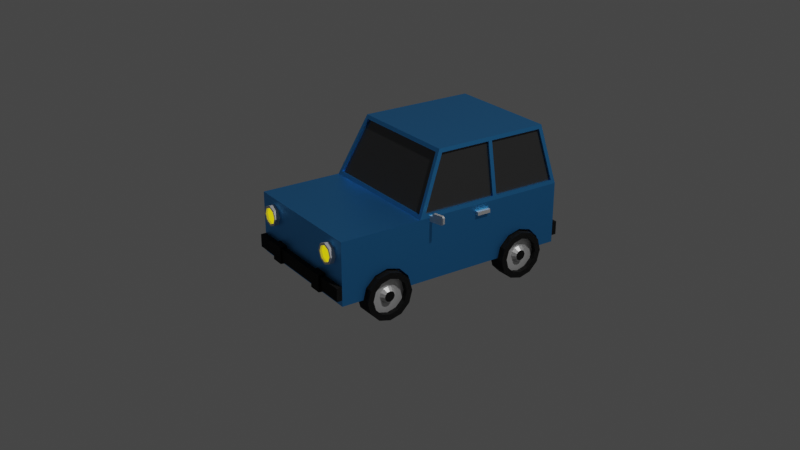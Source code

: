 # Source: car.blend  (saved by Blender 2.83.20; exported with 4.5.12 LTS)
import bpy
from mathutils import Matrix  # noqa: F401  (used for matrix-valued properties, if any)

bpy.ops.wm.read_factory_settings(use_empty=True)
scene = bpy.context.scene
scene.name = 'Scene'

# ---- collections
col_collection = bpy.data.collections.new('Collection'); scene.collection.children.link(col_collection)
col_car = bpy.data.collections.new('Car'); col_collection.children.link(col_car)

# ---- materials (node trees are filled in below, after node groups)
mat_material_002 = bpy.data.materials.new('Material.002')
mat_material_002.use_transparent_shadow = False
mat_material_003 = bpy.data.materials.new('Material.003')
mat_material_003.use_transparent_shadow = False
mat_material_001 = bpy.data.materials.new('Material.001')
mat_material_001.use_transparent_shadow = False
mat_material_004 = bpy.data.materials.new('Material.004')
mat_material_004.use_transparent_shadow = False
mat_material_005 = bpy.data.materials.new('Material.005')
mat_material_005.use_transparent_shadow = False

# ---- node groups
ng_auto_smooth = bpy.data.node_groups.new('Auto Smooth', 'GeometryNodeTree')
_s = ng_auto_smooth.interface.new_socket(name='Geometry', in_out='OUTPUT', socket_type='NodeSocketGeometry')
_s = ng_auto_smooth.interface.new_socket(name='Geometry', in_out='INPUT', socket_type='NodeSocketGeometry')
_s = ng_auto_smooth.interface.new_socket(name='Angle', in_out='INPUT', socket_type='NodeSocketFloat')
_s.subtype = 'ANGLE'
_s.min_value = 0.0
_s.max_value = 3.142
ng_auto_smooth.is_modifier = True
_N = ng_auto_smooth.nodes; _L = ng_auto_smooth.links
n0 = _N.new('NodeGroupOutput'); n0.name = 'Group Output'; n0.location = (480, -100)
n1 = _N.new('NodeGroupInput'); n1.name = 'Group Input'; n1.location = (-420, -300)
n2 = _N.new('NodeGroupInput'); n2.name = 'Group Input.001'; n2.location = (-60, -100)
n3 = _N.new('GeometryNodeSetShadeSmooth'); n3.name = 'Set Shade Smooth'; n3.location = (120, -100)
n3.domain = 'EDGE'
n4 = _N.new('GeometryNodeSetShadeSmooth'); n4.name = 'Set Shade Smooth.001'; n4.location = (300, -100)
n5 = _N.new('GeometryNodeInputMeshEdgeAngle'); n5.name = 'Edge Angle'; n5.location = (-420, -220)
n6 = _N.new('GeometryNodeInputEdgeSmooth'); n6.name = 'Is Edge Smooth'; n6.location = (-60, -160)
n7 = _N.new('GeometryNodeInputShadeSmooth'); n7.name = 'Is Face Smooth'; n7.location = (-240, -340)
n8 = _N.new('FunctionNodeBooleanMath'); n8.name = 'Boolean Math'; n8.location = (-60, -220)
n9 = _N.new('FunctionNodeCompare'); n9.name = 'Compare'; n9.location = (-240, -180)
n9.operation = 'LESS_EQUAL'
_L.new(n5.outputs[0], n9.inputs[0])
_L.new(n4.outputs[0], n0.inputs[0])
_L.new(n1.outputs[1], n9.inputs[1])
_L.new(n9.outputs[0], n8.inputs[0])
_L.new(n7.outputs[0], n8.inputs[1])
_L.new(n2.outputs[0], n3.inputs[0])
_L.new(n6.outputs[0], n3.inputs[1])
_L.new(n3.outputs[0], n4.inputs[0])
_L.new(n8.outputs[0], n3.inputs[2])
n0.is_active_output = True

# ---- material node trees
mat_material_002.use_nodes = True; mat_material_002.node_tree.nodes.clear()
_N = mat_material_002.node_tree.nodes; _L = mat_material_002.node_tree.links
n0 = _N.new('ShaderNodeBsdfPrincipled'); n0.name = 'Principled BSDF'; n0.location = (10, 300)
n0.distribution = 'GGX'
n0.subsurface_method = 'BURLEY'
n0.inputs[0].default_value = (0.0, 0.0, 0.0, 1.0)
n0.inputs[2].default_value = 0.9608
n0.inputs[3].default_value = 1.45
n0.inputs[13].default_value = 0.3922
n0.inputs[27].default_value = (0.0, 0.0, 0.0, 1.0)
n0.inputs[28].default_value = 1.0
n1 = _N.new('ShaderNodeOutputMaterial'); n1.name = 'Material Output'; n1.location = (300, 300)
_L.new(n0.outputs[0], n1.inputs[0])
n1.is_active_output = True
mat_material_003.use_nodes = True; mat_material_003.node_tree.nodes.clear()
_N = mat_material_003.node_tree.nodes; _L = mat_material_003.node_tree.links
n0 = _N.new('ShaderNodeBsdfPrincipled'); n0.name = 'Principled BSDF'; n0.location = (10, 300)
n0.distribution = 'GGX'
n0.subsurface_method = 'BURLEY'
n0.inputs[1].default_value = 0.7255
n0.inputs[3].default_value = 1.45
n0.inputs[27].default_value = (0.0, 0.0, 0.0, 1.0)
n0.inputs[28].default_value = 1.0
n1 = _N.new('ShaderNodeOutputMaterial'); n1.name = 'Material Output'; n1.location = (300, 300)
_L.new(n0.outputs[0], n1.inputs[0])
n1.is_active_output = True
mat_material_001.use_nodes = True; mat_material_001.node_tree.nodes.clear()
_N = mat_material_001.node_tree.nodes; _L = mat_material_001.node_tree.links
n0 = _N.new('ShaderNodeBsdfPrincipled'); n0.name = 'Principled BSDF'; n0.location = (10, 300)
n0.distribution = 'GGX'
n0.subsurface_method = 'BURLEY'
n0.inputs[0].default_value = (0.07439, 0.4434, 1.0, 1.0)
n0.inputs[1].default_value = 1.0
n0.inputs[2].default_value = 0.4821
n0.inputs[3].default_value = 1.45
n0.inputs[27].default_value = (0.0, 0.0, 0.0, 1.0)
n0.inputs[28].default_value = 1.0
n1 = _N.new('ShaderNodeOutputMaterial'); n1.name = 'Material Output'; n1.location = (300, 300)
_L.new(n0.outputs[0], n1.inputs[0])
n1.is_active_output = True
mat_material_004.use_nodes = True; mat_material_004.node_tree.nodes.clear()
_N = mat_material_004.node_tree.nodes; _L = mat_material_004.node_tree.links
n0 = _N.new('ShaderNodeBsdfPrincipled'); n0.name = 'Principled BSDF'; n0.location = (10, 300)
n0.distribution = 'GGX'
n0.subsurface_method = 'BURLEY'
n0.inputs[0].default_value = (0.04696, 0.04696, 0.04696, 1.0)
n0.inputs[1].default_value = 0.3571
n0.inputs[2].default_value = 0.1786
n0.inputs[3].default_value = 1.45
n0.inputs[13].default_value = 0.9643
n0.inputs[27].default_value = (0.0, 0.0, 0.0, 1.0)
n0.inputs[28].default_value = 1.0
n1 = _N.new('ShaderNodeOutputMaterial'); n1.name = 'Material Output'; n1.location = (300, 300)
_L.new(n0.outputs[0], n1.inputs[0])
n1.is_active_output = True
mat_material_005.use_nodes = True; mat_material_005.node_tree.nodes.clear()
_N = mat_material_005.node_tree.nodes; _L = mat_material_005.node_tree.links
n0 = _N.new('ShaderNodeBsdfPrincipled'); n0.name = 'Principled BSDF'; n0.location = (10, 300)
n0.distribution = 'GGX'
n0.subsurface_method = 'BURLEY'
n0.inputs[0].default_value = (0.8, 0.6429, 0.001106, 1.0)
n0.inputs[3].default_value = 1.45
n0.inputs[27].default_value = (0.7991, 0.6445, 0.001214, 1.0)
n0.inputs[28].default_value = 1.0
n1 = _N.new('ShaderNodeOutputMaterial'); n1.name = 'Material Output'; n1.location = (300, 300)
_L.new(n0.outputs[0], n1.inputs[0])
n1.is_active_output = True

# ---- world
world_world = bpy.data.worlds.new('World'); scene.world = world_world
world_world.use_nodes = True; world_world.node_tree.nodes.clear()
_N = world_world.node_tree.nodes; _L = world_world.node_tree.links
n0 = _N.new('ShaderNodeOutputWorld'); n0.name = 'World Output'; n0.location = (300, 300)
n1 = _N.new('ShaderNodeBackground'); n1.name = 'Background'; n1.location = (10, 300)
n1.inputs[0].default_value = (0.05088, 0.05088, 0.05088, 1.0)
_L.new(n1.outputs[0], n0.inputs[0])
n0.is_active_output = True
world_world.color = (0.05088, 0.05088, 0.05088)
world_world.use_sun_shadow = False
world_world.sun_shadow_jitter_overblur = 0.0

# ---- cameras
cam_camera = bpy.data.cameras.new('Camera')
cam_camera.clip_end = 100.0
cam_camera.ortho_scale = 7.314

# ---- lights
light_light = bpy.data.lights.new('Light', 'POINT')
light_light.transmission_factor = 0.0
light_light.energy = 1000.0
light_light.shadow_soft_size = 0.1
light_light.shadow_maximum_resolution = 0.006
light_light.use_absolute_resolution = True

# ---- meshes
me_cylinder = bpy.data.meshes.new('Cylinder')
me_cylinder.from_pydata([(-4.267e-11, 0.09135, -0.03407), (3.027e-09, 0.06823, 0.03407), (0.04568, 0.07911, -0.03407), (0.03412, 0.05909, 0.03407), (0.07911, 0.04568, -0.03407), (0.05909, 0.03412, 0.03407), (0.09135, -5.311e-09, -0.03407), (0.06823, -4.241e-09, 0.03407), (0.07911, -0.04568, -0.03407), (0.05909, -0.03412, 0.03407), (0.04568, -0.07911, -0.03407), (0.03412, -0.05909, 0.03407), (1.375e-08, -0.09135, -0.03407), (9.687e-09, -0.06823, 0.03407), (-0.04568, -0.07911, -0.03407), (-0.03412, -0.05909, 0.03407), (-0.07911, -0.04568, -0.03407), (-0.05909, -0.03412, 0.03407), (-0.09135, -4.379e-08, -0.03407), (-0.06823, -3.273e-08, 0.03407), (-0.07911, 0.04568, -0.03407), (-0.05909, 0.03412, 0.03407), (-0.04568, 0.07911, -0.03407), (-0.03412, 0.05909, 0.03407), (3.771e-09, 0.6724, -0.03407), (2.86e-08, 0.6492, 0.03407), (0.04568, 0.6601, -0.03407), (0.03412, 0.6401, 0.03407), (0.07911, 0.6267, -0.03407), (0.05909, 0.6151, 0.03407), (0.09135, 0.581, -0.03407), (0.06823, 0.581, 0.03407), (0.07911, 0.5353, -0.03407), (0.05909, 0.5469, 0.03407), (0.04568, 0.5019, -0.03407), (0.03412, 0.5219, 0.03407), (1.757e-08, 0.4897, -0.03407), (3.513e-09, 0.5128, 0.03407), (-0.04568, 0.5019, -0.03407), (-0.03412, 0.5219, 0.03407), (-0.07911, 0.5353, -0.03407), (-0.05909, 0.5469, 0.03407), (-0.09135, 0.581, -0.03407), (-0.06823, 0.581, 0.03407), (-0.07911, 0.6267, -0.03407), (-0.05909, 0.6151, 0.03407), (-0.04568, 0.6601, -0.03407), (-0.03412, 0.6401, 0.03407), (0.04568, 0.07911, 0.03407), (1.734e-10, 0.09135, 0.03407), (0.07911, 0.04568, 0.03407), (0.09135, -5.311e-09, 0.03407), (0.07911, -0.04568, 0.03407), (0.04568, -0.07911, 0.03407), (1.397e-08, -0.09135, 0.03407), (-0.04568, -0.07911, 0.03407), (-0.07911, -0.04568, 0.03407), (-0.09135, -4.379e-08, 0.03407), (-0.07911, 0.04568, 0.03407), (-0.04568, 0.07911, 0.03407), (0.04568, 0.6601, 0.03407), (3.987e-09, 0.6724, 0.03407), (0.07911, 0.6267, 0.03407), (0.09135, 0.581, 0.03407), (0.07911, 0.5353, 0.03407), (0.04568, 0.5019, 0.03407), (1.778e-08, 0.4897, 0.03407), (-0.04568, 0.5019, 0.03407), (-0.07911, 0.5353, 0.03407), (-0.09135, 0.581, 0.03407), (-0.07911, 0.6267, 0.03407), (-0.04568, 0.6601, 0.03407), (0.01599, 0.02769, 0.01522), (9.444e-09, 0.03198, 0.01522), (0.02769, 0.01599, 0.01522), (0.03198, -2.003e-09, 0.01522), (0.02769, -0.01599, 0.01522), (0.01599, -0.02769, 0.01522), (4.359e-09, -0.03198, 0.01522), (-0.01599, -0.02769, 0.01522), (-0.02769, -0.01599, 0.01522), (-0.03198, -1.483e-08, 0.01522), (-0.02769, 0.01599, 0.01522), (-0.01599, 0.02769, 0.01522), (0.01599, 0.6087, 0.01522), (7.696e-08, 0.613, 0.01522), (0.02769, 0.597, 0.01522), (0.03198, 0.581, 0.01522), (0.02769, 0.565, 0.01522), (0.01599, 0.5533, 0.01522), (-2.307e-08, 0.549, 0.01522), (-0.01599, 0.5533, 0.01522), (-0.02769, 0.565, 0.01522), (-0.03198, 0.581, 0.01522), (-0.02769, 0.597, 0.01522), (-0.01599, 0.6087, 0.01522), (0.03412, 0.05909, 0.01522), (3.851e-09, 0.06823, 0.01522), (0.05909, 0.03412, 0.01522), (0.06823, -4.241e-09, 0.01522), (0.05909, -0.03412, 0.01522), (0.03412, -0.05909, 0.01522), (1.051e-08, -0.06823, 0.01522), (-0.03412, -0.05909, 0.01522), (-0.05909, -0.03412, 0.01522), (-0.06823, -3.273e-08, 0.01522), (-0.05909, 0.03412, 0.01522), (-0.03412, 0.05909, 0.01522), (0.03412, 0.6401, 0.01522), (2.942e-08, 0.6492, 0.01522), (0.05909, 0.6151, 0.01522), (0.06823, 0.581, 0.01522), (0.05909, 0.5469, 0.01522), (0.03412, 0.5219, 0.01522), (4.337e-09, 0.5128, 0.01522), (-0.03412, 0.5219, 0.01522), (-0.05909, 0.5469, 0.01522), (-0.06823, 0.581, 0.01522), (-0.05909, 0.6151, 0.01522), (-0.03412, 0.6401, 0.01522), (0.009955, 0.01724, 0.03101), (4.63e-09, 0.01991, 0.03101), (0.01724, 0.009955, 0.03101), (0.01991, -4.059e-09, 0.03101), (0.01724, -0.009955, 0.03101), (0.009955, -0.01724, 0.03101), (1.464e-09, -0.01991, 0.03101), (-0.009955, -0.01724, 0.03101), (-0.01724, -0.009955, 0.03101), (-0.01991, -1.205e-08, 0.03101), (-0.01724, 0.009955, 0.03101), (-0.009955, 0.01724, 0.03101), (0.009955, 0.5982, 0.03101), (5.159e-08, 0.6009, 0.03101), (0.01724, 0.591, 0.03101), (0.01991, 0.581, 0.03101), (0.01724, 0.571, 0.03101), (0.009955, 0.5638, 0.03101), (-1.069e-08, 0.5611, 0.03101), (-0.009955, 0.5638, 0.03101), (-0.01724, 0.571, 0.03101), (-0.01991, 0.581, 0.03101), (-0.01724, 0.591, 0.03101), (-0.009955, 0.5982, 0.03101)], [], [(0, 49, 48, 2), (2, 48, 50, 4), (4, 50, 51, 6), (6, 51, 52, 8), (8, 52, 53, 10), (10, 53, 54, 12), (12, 54, 55, 14), (14, 55, 56, 16), (16, 56, 57, 18), (18, 57, 58, 20), (13, 11, 101, 102), (20, 58, 59, 22), (22, 59, 49, 0), (0, 2, 4, 6, 8, 10, 12, 14, 16, 18, 20, 22), (24, 61, 60, 26), (26, 60, 62, 28), (28, 62, 63, 30), (30, 63, 64, 32), (32, 64, 65, 34), (34, 65, 66, 36), (36, 66, 67, 38), (38, 67, 68, 40), (40, 68, 69, 42), (42, 69, 70, 44), (27, 25, 109, 108), (44, 70, 71, 46), (46, 71, 61, 24), (24, 26, 28, 30, 32, 34, 36, 38, 40, 42, 44, 46), (1, 3, 48, 49), (3, 5, 50, 48), (5, 7, 51, 50), (7, 9, 52, 51), (9, 11, 53, 52), (11, 13, 54, 53), (13, 15, 55, 54), (15, 17, 56, 55), (17, 19, 57, 56), (19, 21, 58, 57), (21, 23, 59, 58), (23, 1, 49, 59), (25, 27, 60, 61), (27, 29, 62, 60), (29, 31, 63, 62), (31, 33, 64, 63), (33, 35, 65, 64), (35, 37, 66, 65), (37, 39, 67, 66), (39, 41, 68, 67), (41, 43, 69, 68), (43, 45, 70, 69), (45, 47, 71, 70), (47, 25, 61, 71), (80, 79, 127, 128), (87, 86, 134, 135), (43, 41, 116, 117), (29, 27, 108, 110), (15, 13, 102, 103), (45, 43, 117, 118), (31, 29, 110, 111), (17, 15, 103, 104), (47, 45, 118, 119), (3, 1, 97, 96), (33, 31, 111, 112), (19, 17, 104, 105), (25, 47, 119, 109), (5, 3, 96, 98), (35, 33, 112, 113), (21, 19, 105, 106), (7, 5, 98, 99), (37, 35, 113, 114), (23, 21, 106, 107), (9, 7, 99, 100), (39, 37, 114, 115), (1, 23, 107, 97), (11, 9, 100, 101), (41, 39, 115, 116), (73, 72, 96, 97), (72, 74, 98, 96), (74, 75, 99, 98), (75, 76, 100, 99), (76, 77, 101, 100), (77, 78, 102, 101), (78, 79, 103, 102), (79, 80, 104, 103), (80, 81, 105, 104), (81, 82, 106, 105), (82, 83, 107, 106), (83, 73, 97, 107), (85, 84, 108, 109), (84, 86, 110, 108), (86, 87, 111, 110), (87, 88, 112, 111), (88, 89, 113, 112), (89, 90, 114, 113), (90, 91, 115, 114), (91, 92, 116, 115), (92, 93, 117, 116), (93, 94, 118, 117), (94, 95, 119, 118), (95, 85, 109, 119), (120, 121, 131, 130, 129, 128, 127, 126, 125, 124, 123, 122), (132, 133, 143, 142, 141, 140, 139, 138, 137, 136, 135, 134), (95, 94, 142, 143), (72, 73, 121, 120), (88, 87, 135, 136), (81, 80, 128, 129), (85, 95, 143, 133), (74, 72, 120, 122), (89, 88, 136, 137), (82, 81, 129, 130), (75, 74, 122, 123), (90, 89, 137, 138), (83, 82, 130, 131), (76, 75, 123, 124), (91, 90, 138, 139), (73, 83, 131, 121), (77, 76, 124, 125), (92, 91, 139, 140), (84, 85, 133, 132), (78, 77, 125, 126), (93, 92, 140, 141), (86, 84, 132, 134), (79, 78, 126, 127), (94, 93, 141, 142)])
me_cylinder.polygons.foreach_set('material_index', [0, 0, 0, 0, 0, 0, 0, 0, 0, 0, 0, 0, 0, 0, 0, 0, 0, 0, 0, 0, 0, 0, 0, 0, 0, 0, 0, 0, 0, 0, 0, 0, 0, 0, 0, 0, 0, 0, 0, 0, 0, 0, 0, 0, 0, 0, 0, 0, 0, 0, 0, 0, 1, 1, 0, 0, 0, 0, 0, 0, 0, 0, 0, 0, 0, 0, 0, 0, 0, 0, 0, 0, 0, 0, 0, 0, 1, 1, 1, 1, 1, 1, 1, 1, 1, 1, 1, 1, 1, 1, 1, 1, 1, 1, 1, 1, 1, 1, 1, 1, 0, 0, 1, 1, 1, 1, 1, 1, 1, 1, 1, 1, 1, 1, 1, 1, 1, 1, 1, 1, 1, 1, 1, 1])
_uv = me_cylinder.uv_layers.new(name='UVMap')
_uv.uv.foreach_set('vector', [1.0, 0.5, 1.0, 1.0, 0.9167, 1.0, 0.9167, 0.5, 0.9167, 0.5, 0.9167, 1.0, 0.8333, 1.0, 0.8333, 0.5, 0.8333, 0.5, 0.8333, 1.0, 0.75, 1.0, 0.75, 0.5, 0.75, 0.5, 0.75, 1.0, 0.6667, 1.0, 0.6667, 0.5, 0.6667, 0.5, 0.6667, 1.0, 0.5833, 1.0, 0.5833, 0.5, 0.5833, 0.5, 0.5833, 1.0, 0.5, 1.0, 0.5, 0.5, 0.5, 0.5, 0.5, 1.0, 0.4167, 1.0, 0.4167, 0.5, 0.4167, 0.5, 0.4167, 1.0, 0.3333, 1.0, 0.3333, 0.5, 0.3333, 0.5, 0.3333, 1.0, 0.25, 1.0, 0.25, 0.5, 0.25, 0.5, 0.25, 1.0, 0.1667, 1.0, 0.1667, 0.5, 0.25, 0.07075, 0.3396, 0.09476, 0.3396, 0.09476, 0.25, 0.07075, 0.1667, 0.5, 0.1667, 1.0, 0.08333, 1.0, 0.08333, 0.5, 0.08333, 0.5, 0.08333, 1.0, 7.451e-08, 1.0, 7.451e-08, 0.5, 0.75, 0.49, 0.87, 0.4578, 0.9578, 0.37, 0.99, 0.25, 0.9578, 0.13, 0.87, 0.04215, 0.75, 0.01, 0.63, 0.04215, 0.5422, 0.13, 0.51, 0.25, 0.5422, 0.37, 0.63, 0.4578, 1.0, 0.5, 1.0, 1.0, 0.9167, 1.0, 0.9167, 0.5, 0.9167, 0.5, 0.9167, 1.0, 0.8333, 1.0, 0.8333, 0.5, 0.8333, 0.5, 0.8333, 1.0, 0.75, 1.0, 0.75, 0.5, 0.75, 0.5, 0.75, 1.0, 0.6667, 1.0, 0.6667, 0.5, 0.6667, 0.5, 0.6667, 1.0, 0.5833, 1.0, 0.5833, 0.5, 0.5833, 0.5, 0.5833, 1.0, 0.5, 1.0, 0.5, 0.5, 0.5, 0.5, 0.5, 1.0, 0.4167, 1.0, 0.4167, 0.5, 0.4167, 0.5, 0.4167, 1.0, 0.3333, 1.0, 0.3333, 0.5, 0.3333, 0.5, 0.3333, 1.0, 0.25, 1.0, 0.25, 0.5, 0.25, 0.5, 0.25, 1.0, 0.1667, 1.0, 0.1667, 0.5, 0.3396, 0.4052, 0.25, 0.4293, 0.25, 0.4293, 0.3396, 0.4052, 0.1667, 0.5, 0.1667, 1.0, 0.08333, 1.0, 0.08333, 0.5, 0.08333, 0.5, 0.08333, 1.0, 7.451e-08, 1.0, 7.451e-08, 0.5, 0.75, 0.49, 0.87, 0.4578, 0.9578, 0.37, 0.99, 0.25, 0.9578, 0.13, 0.87, 0.04215, 0.75, 0.01, 0.63, 0.04215, 0.5422, 0.13, 0.51, 0.25, 0.5422, 0.37, 0.63, 0.4578, 0.25, 0.4293, 0.3396, 0.4052, 0.37, 0.4578, 0.25, 0.49, 0.3396, 0.4052, 0.4052, 0.3396, 0.4578, 0.37, 0.37, 0.4578, 0.4052, 0.3396, 0.4293, 0.25, 0.49, 0.25, 0.4578, 0.37, 0.4293, 0.25, 0.4052, 0.1604, 0.4578, 0.13, 0.49, 0.25, 0.4052, 0.1604, 0.3396, 0.09476, 0.37, 0.04215, 0.4578, 0.13, 0.3396, 0.09476, 0.25, 0.07075, 0.25, 0.01, 0.37, 0.04215, 0.25, 0.07075, 0.1604, 0.09476, 0.13, 0.04215, 0.25, 0.01, 0.1604, 0.09476, 0.09476, 0.1604, 0.04215, 0.13, 0.13, 0.04215, 0.09476, 0.1604, 0.07075, 0.25, 0.01, 0.25, 0.04215, 0.13, 0.07075, 0.25, 0.09476, 0.3396, 0.04215, 0.37, 0.01, 0.25, 0.09476, 0.3396, 0.1604, 0.4052, 0.13, 0.4578, 0.04215, 0.37, 0.1604, 0.4052, 0.25, 0.4293, 0.25, 0.49, 0.13, 0.4578, 0.25, 0.4293, 0.3396, 0.4052, 0.37, 0.4578, 0.25, 0.49, 0.3396, 0.4052, 0.4052, 0.3396, 0.4578, 0.37, 0.37, 0.4578, 0.4052, 0.3396, 0.4293, 0.25, 0.49, 0.25, 0.4578, 0.37, 0.4293, 0.25, 0.4052, 0.1604, 0.4578, 0.13, 0.49, 0.25, 0.4052, 0.1604, 0.3396, 0.09476, 0.37, 0.04215, 0.4578, 0.13, 0.3396, 0.09476, 0.25, 0.07075, 0.25, 0.01, 0.37, 0.04215, 0.25, 0.07075, 0.1604, 0.09476, 0.13, 0.04215, 0.25, 0.01, 0.1604, 0.09476, 0.09476, 0.1604, 0.04215, 0.13, 0.13, 0.04215, 0.09476, 0.1604, 0.07075, 0.25, 0.01, 0.25, 0.04215, 0.13, 0.07075, 0.25, 0.09476, 0.3396, 0.04215, 0.37, 0.01, 0.25, 0.09476, 0.3396, 0.1604, 0.4052, 0.13, 0.4578, 0.04215, 0.37, 0.1604, 0.4052, 0.25, 0.4293, 0.25, 0.49, 0.13, 0.4578, 0.1772, 0.208, 0.208, 0.1772, 0.208, 0.1772, 0.1772, 0.208, 0.334, 0.25, 0.3228, 0.292, 0.3228, 0.292, 0.334, 0.25, 0.07075, 0.25, 0.09476, 0.1604, 0.09476, 0.1604, 0.07075, 0.25, 0.4052, 0.3396, 0.3396, 0.4052, 0.3396, 0.4052, 0.4052, 0.3396, 0.1604, 0.09476, 0.25, 0.07075, 0.25, 0.07075, 0.1604, 0.09476, 0.09476, 0.3396, 0.07075, 0.25, 0.07075, 0.25, 0.09476, 0.3396, 0.4293, 0.25, 0.4052, 0.3396, 0.4052, 0.3396, 0.4293, 0.25, 0.09476, 0.1604, 0.1604, 0.09476, 0.1604, 0.09476, 0.09476, 0.1604, 0.1604, 0.4052, 0.09476, 0.3396, 0.09476, 0.3396, 0.1604, 0.4052, 0.3396, 0.4052, 0.25, 0.4293, 0.25, 0.4293, 0.3396, 0.4052, 0.4052, 0.1604, 0.4293, 0.25, 0.4293, 0.25, 0.4052, 0.1604, 0.07075, 0.25, 0.09476, 0.1604, 0.09476, 0.1604, 0.07075, 0.25, 0.25, 0.4293, 0.1604, 0.4052, 0.1604, 0.4052, 0.25, 0.4293, 0.4052, 0.3396, 0.3396, 0.4052, 0.3396, 0.4052, 0.4052, 0.3396, 0.3396, 0.09476, 0.4052, 0.1604, 0.4052, 0.1604, 0.3396, 0.09476, 0.09476, 0.3396, 0.07075, 0.25, 0.07075, 0.25, 0.09476, 0.3396, 0.4293, 0.25, 0.4052, 0.3396, 0.4052, 0.3396, 0.4293, 0.25, 0.25, 0.07075, 0.3396, 0.09476, 0.3396, 0.09476, 0.25, 0.07075, 0.1604, 0.4052, 0.09476, 0.3396, 0.09476, 0.3396, 0.1604, 0.4052, 0.4052, 0.1604, 0.4293, 0.25, 0.4293, 0.25, 0.4052, 0.1604, 0.1604, 0.09476, 0.25, 0.07075, 0.25, 0.07075, 0.1604, 0.09476, 0.25, 0.4293, 0.1604, 0.4052, 0.1604, 0.4052, 0.25, 0.4293, 0.3396, 0.09476, 0.4052, 0.1604, 0.4052, 0.1604, 0.3396, 0.09476, 0.09476, 0.1604, 0.1604, 0.09476, 0.1604, 0.09476, 0.09476, 0.1604, 0.25, 0.334, 0.292, 0.3228, 0.3396, 0.4052, 0.25, 0.4293, 0.292, 0.3228, 0.3228, 0.292, 0.4052, 0.3396, 0.3396, 0.4052, 0.3228, 0.292, 0.334, 0.25, 0.4293, 0.25, 0.4052, 0.3396, 0.334, 0.25, 0.3228, 0.208, 0.4052, 0.1604, 0.4293, 0.25, 0.3228, 0.208, 0.292, 0.1772, 0.3396, 0.09476, 0.4052, 0.1604, 0.292, 0.1772, 0.25, 0.166, 0.25, 0.07075, 0.3396, 0.09476, 0.25, 0.166, 0.208, 0.1772, 0.1604, 0.09476, 0.25, 0.07075, 0.208, 0.1772, 0.1772, 0.208, 0.09476, 0.1604, 0.1604, 0.09476, 0.1772, 0.208, 0.166, 0.25, 0.07075, 0.25, 0.09476, 0.1604, 0.166, 0.25, 0.1772, 0.292, 0.09476, 0.3396, 0.07075, 0.25, 0.1772, 0.292, 0.208, 0.3228, 0.1604, 0.4052, 0.09476, 0.3396, 0.208, 0.3228, 0.25, 0.334, 0.25, 0.4293, 0.1604, 0.4052, 0.25, 0.334, 0.292, 0.3228, 0.3396, 0.4052, 0.25, 0.4293, 0.292, 0.3228, 0.3228, 0.292, 0.4052, 0.3396, 0.3396, 0.4052, 0.3228, 0.292, 0.334, 0.25, 0.4293, 0.25, 0.4052, 0.3396, 0.334, 0.25, 0.3228, 0.208, 0.4052, 0.1604, 0.4293, 0.25, 0.3228, 0.208, 0.292, 0.1772, 0.3396, 0.09476, 0.4052, 0.1604, 0.292, 0.1772, 0.25, 0.166, 0.25, 0.07075, 0.3396, 0.09476, 0.25, 0.166, 0.208, 0.1772, 0.1604, 0.09476, 0.25, 0.07075, 0.208, 0.1772, 0.1772, 0.208, 0.09476, 0.1604, 0.1604, 0.09476, 0.1772, 0.208, 0.166, 0.25, 0.07075, 0.25, 0.09476, 0.1604, 0.166, 0.25, 0.1772, 0.292, 0.09476, 0.3396, 0.07075, 0.25, 0.1772, 0.292, 0.208, 0.3228, 0.1604, 0.4052, 0.09476, 0.3396, 0.208, 0.3228, 0.25, 0.334, 0.25, 0.4293, 0.1604, 0.4052, 0.292, 0.3228, 0.25, 0.334, 0.208, 0.3228, 0.1772, 0.292, 0.166, 0.25, 0.1772, 0.208, 0.208, 0.1772, 0.25, 0.166, 0.292, 0.1772, 0.3228, 0.208, 0.334, 0.25, 0.3228, 0.292, 0.292, 0.3228, 0.25, 0.334, 0.208, 0.3228, 0.1772, 0.292, 0.166, 0.25, 0.1772, 0.208, 0.208, 0.1772, 0.25, 0.166, 0.292, 0.1772, 0.3228, 0.208, 0.334, 0.25, 0.3228, 0.292, 0.208, 0.3228, 0.1772, 0.292, 0.1772, 0.292, 0.208, 0.3228, 0.292, 0.3228, 0.25, 0.334, 0.25, 0.334, 0.292, 0.3228, 0.3228, 0.208, 0.334, 0.25, 0.334, 0.25, 0.3228, 0.208, 0.166, 0.25, 0.1772, 0.208, 0.1772, 0.208, 0.166, 0.25, 0.25, 0.334, 0.208, 0.3228, 0.208, 0.3228, 0.25, 0.334, 0.3228, 0.292, 0.292, 0.3228, 0.292, 0.3228, 0.3228, 0.292, 0.292, 0.1772, 0.3228, 0.208, 0.3228, 0.208, 0.292, 0.1772, 0.1772, 0.292, 0.166, 0.25, 0.166, 0.25, 0.1772, 0.292, 0.334, 0.25, 0.3228, 0.292, 0.3228, 0.292, 0.334, 0.25, 0.25, 0.166, 0.292, 0.1772, 0.292, 0.1772, 0.25, 0.166, 0.208, 0.3228, 0.1772, 0.292, 0.1772, 0.292, 0.208, 0.3228, 0.3228, 0.208, 0.334, 0.25, 0.334, 0.25, 0.3228, 0.208, 0.208, 0.1772, 0.25, 0.166, 0.25, 0.166, 0.208, 0.1772, 0.25, 0.334, 0.208, 0.3228, 0.208, 0.3228, 0.25, 0.334, 0.292, 0.1772, 0.3228, 0.208, 0.3228, 0.208, 0.292, 0.1772, 0.1772, 0.208, 0.208, 0.1772, 0.208, 0.1772, 0.1772, 0.208, 0.292, 0.3228, 0.25, 0.334, 0.25, 0.334, 0.292, 0.3228, 0.25, 0.166, 0.292, 0.1772, 0.292, 0.1772, 0.25, 0.166, 0.166, 0.25, 0.1772, 0.208, 0.1772, 0.208, 0.166, 0.25, 0.3228, 0.292, 0.292, 0.3228, 0.292, 0.3228, 0.3228, 0.292, 0.208, 0.1772, 0.25, 0.166, 0.25, 0.166, 0.208, 0.1772, 0.1772, 0.292, 0.166, 0.25, 0.166, 0.25, 0.1772, 0.292])
me_cylinder.materials.append(mat_material_002)
me_cylinder.materials.append(mat_material_003)
me_cylinder.use_remesh_fix_poles = True
me_cylinder.use_remesh_preserve_attributes = False
me_cylinder.use_mirror_vertex_groups = False
me_cylinder.update()
me_cube = bpy.data.meshes.new('Cube')
me_cube.from_pydata([(0.21, -0.3366, -0.09), (0.21, -0.3, -0.0534), (0.21, -0.25, -0.04), (0.21, -0.2, -0.0534), (0.21, -0.1633, -0.09), (0.21, 0.2444, -0.09), (0.21, 0.2811, -0.0534), (0.21, 0.3311, -0.04), (0.21, 0.3811, -0.0534), (0.21, 0.4177, -0.09), (0.2382, 0.4939, 0.0671), (0.2382, 0.4939, 0.03385), (0.2661, -0.4312, 0.1051), (0.2661, -0.4312, -0.132), (0.2661, -0.1137, 0.1051), (0.2661, -0.1137, -0.132), (0.2261, 0.4482, 0.3303), (0.2261, -0.00787, 0.3303), (0.2661, 0.2114, -0.132), (0.2661, 0.2114, 0.1051), (0.2261, 0.2114, 0.3303), (0.2482, 0.4909, 0.1199), (0.2134, 0.4511, 0.3155), (0.2485, -0.1073, 0.1187), (0.2133, -0.01427, 0.3167), (0.2635, 0.2194, 0.1199), (0.2635, 0.4755, 0.1199), (0.2287, 0.4358, 0.3155), (0.2287, 0.2194, 0.3155), (0.2635, -0.09019, 0.1199), (0.2635, 0.2034, 0.1199), (0.2287, 0.2034, 0.3155), (0.2287, 0.001749, 0.3155), (0.2482, 0.482, 0.1181), (0.2134, 0.4423, 0.3137), (0.2485, -0.09917, 0.1149), (0.2133, -0.006104, 0.3128), (0.2546, 0.4755, 0.1183), (0.2546, 0.2194, 0.1183), (0.2198, 0.2194, 0.3139), (0.2198, 0.4358, 0.3139), (0.2546, 0.2034, 0.1183), (0.2546, -0.09019, 0.1183), (0.2198, 0.001749, 0.3139), (0.2198, 0.2034, 0.3139), (0.0, 0.4939, -0.132), (0.0, -0.4312, 0.1051), (0.0, -0.4312, -0.132), (0.0, 0.4939, 0.1051), (0.0, -0.1137, -0.132), (0.0, -0.1137, 0.1051), (0.0, 0.4482, 0.3303), (0.0, -0.00787, 0.3303), (0.0, 0.2114, 0.3303), (0.0, 0.2114, -0.132), (0.0, 0.4909, 0.1199), (0.0, 0.4511, 0.3155), (0.0, -0.1073, 0.1187), (0.0, -0.01427, 0.3167), (0.0, 0.482, 0.1181), (0.0, 0.4423, 0.3137), (0.0, -0.09917, 0.1149), (0.0, -0.006104, 0.3128), (0.2661, -0.4312, -0.05875), (0.2661, -0.4312, -0.1085), (0.0, -0.4312, -0.05875), (0.0, -0.4312, -0.1085), (0.2661, -0.4518, -0.05875), (0.2661, -0.4518, -0.1085), (0.0, -0.4518, -0.1085), (0.0, -0.4518, -0.05875), (0.1079, -0.4312, -0.1085), (0.1583, -0.4312, -0.1085), (0.1583, -0.4312, -0.05875), (0.1079, -0.4312, -0.05875), (0.1583, -0.4518, -0.1085), (0.1079, -0.4518, -0.1085), (0.1079, -0.4518, -0.05875), (0.1583, -0.4518, -0.05875), (0.1583, -0.4312, -0.04855), (0.1079, -0.4312, -0.04855), (0.1079, -0.459, -0.05154), (0.1583, -0.459, -0.05154), (0.1079, -0.4312, -0.1187), (0.1583, -0.4312, -0.1187), (0.1583, -0.459, -0.1157), (0.1079, -0.459, -0.1157), (0.2661, 0.4939, -0.05404), (0.2661, 0.4939, -0.1063), (0.0, 0.4939, -0.1063), (0.0, 0.4939, -0.05404), (0.2661, 0.5129, -0.05404), (0.2661, 0.5129, -0.1063), (0.0, 0.5129, -0.05404), (0.0, 0.5129, -0.1063), (0.2622, 0.1271, 0.08043), (0.2622, 0.1271, 0.06682), (0.2622, 0.182, 0.06682), (0.2622, 0.182, 0.08043), (0.2779, 0.182, 0.08043), (0.2779, 0.1271, 0.08043), (0.2779, 0.1271, 0.06682), (0.2779, 0.182, 0.06682), (0.2645, -0.07423, 0.1129), (0.2645, -0.07423, 0.09039), (0.2621, -0.06437, 0.09039), (0.2621, -0.06437, 0.1129), (0.2756, -0.06103, 0.112), (0.2748, -0.07169, 0.1129), (0.2748, -0.07169, 0.09039), (0.2756, -0.06103, 0.09372), (0.2804, -0.05982, 0.1206), (0.281, -0.07014, 0.1239), (0.281, -0.07014, 0.09039), (0.2786, -0.06028, 0.09372), (0.3135, -0.0516, 0.1206), (0.3172, -0.06115, 0.1239), (0.3172, -0.06115, 0.09039), (0.3135, -0.0516, 0.09372), (0.3173, -0.05067, 0.1171), (0.3228, -0.05894, 0.1186), (0.3228, -0.05894, 0.09576), (0.3173, -0.05067, 0.09723), (0.2723, -0.06183, 0.1129), (0.2723, -0.06183, 0.09039), (0.2786, -0.06028, 0.1239), (0.2786, -0.06028, 0.09039), (0.3148, -0.0513, 0.09039), (0.3148, -0.0513, 0.1239), (0.3207, -0.05066, 0.1186), (0.3207, -0.05066, 0.09576), (0.2812, -0.06298, 0.1206), (0.2793, -0.06344, 0.09372), (0.3143, -0.05476, 0.1206), (0.3143, -0.05476, 0.09372), (0.2763, -0.06419, 0.112), (0.2763, -0.06419, 0.09372), (0.3181, -0.05383, 0.1171), (0.3181, -0.05383, 0.09723), (0.2661, 0.4289, -0.132), (0.2661, 0.4177, -0.09), (0.21, 0.4289, -0.132), (0.2661, 0.3811, -0.0534), (0.2661, 0.3311, -0.04), (0.21, 0.2332, -0.132), (0.2661, 0.2811, -0.0534), (0.2661, 0.2444, -0.09), (0.2661, 0.2332, -0.132), (0.2661, -0.1633, -0.09), (0.21, -0.1521, -0.132), (0.2661, -0.1521, -0.132), (0.2661, -0.2, -0.0534), (0.2661, -0.25, -0.04), (0.2661, -0.3, -0.0534), (0.2661, -0.3366, -0.09), (0.21, -0.3478, -0.132), (0.2661, -0.3478, -0.132), (0.2661, 0.4939, 0.1051), (0.2661, 0.4939, -0.132), (0.1593, 0.5068, 0.0671), (0.1593, 0.4939, 0.0671), (0.1593, 0.4939, 0.03385), (0.1593, 0.5068, 0.03385), (0.2382, 0.5068, 0.0671), (0.2382, 0.5068, 0.03385)], [], [(0, 1, 153, 154), (1, 2, 152, 153), (2, 3, 151, 152), (3, 4, 148, 151), (4, 149, 150, 148), (5, 6, 145, 146), (6, 7, 143, 145), (7, 8, 142, 143), (8, 9, 140, 142), (9, 141, 139, 140), (49, 15, 150, 149, 155, 156, 13, 47), (15, 14, 12, 13, 156, 154, 153, 152, 151, 148, 150), (11, 161, 162, 164), (18, 19, 14, 15), (54, 18, 15, 49), (25, 26, 37, 38), (22, 21, 33, 34), (57, 23, 35, 61), (45, 158, 139, 141, 144, 147, 18, 54), (158, 157, 19, 18, 147, 146, 145, 143, 142, 140, 139), (51, 16, 22, 56), (16, 157, 21, 22), (50, 14, 23, 57), (14, 17, 24, 23), (19, 157, 26, 25), (157, 16, 27, 26), (16, 20, 28, 27), (20, 19, 25, 28), (14, 19, 30, 29), (19, 20, 31, 30), (20, 17, 32, 31), (17, 14, 29, 32), (61, 35, 36, 62), (38, 37, 40, 39), (42, 41, 44, 43), (29, 30, 41, 42), (28, 25, 38, 39), (23, 24, 36, 35), (32, 29, 42, 43), (56, 22, 34, 60), (26, 27, 40, 37), (30, 31, 44, 41), (27, 28, 39, 40), (31, 32, 43, 44), (24, 58, 62, 36), (33, 59, 60, 34), (17, 52, 58, 24), (157, 48, 55, 21), (21, 55, 59, 33), (16, 51, 53, 20), (20, 53, 52, 17), (13, 12, 46, 47), (14, 50, 46, 12), (66, 71, 76, 69), (71, 66, 65, 74), (63, 73, 78, 67), (64, 63, 67, 68), (65, 66, 69, 70), (68, 67, 78, 75), (74, 65, 70, 77), (76, 77, 70, 69), (72, 64, 68, 75), (72, 75, 85, 84), (76, 71, 83, 86), (75, 78, 82, 85), (71, 74, 73, 72), (64, 72, 73, 63), (80, 81, 82, 79), (84, 85, 86, 83), (81, 86, 85, 82), (78, 73, 79, 82), (74, 77, 81, 80), (77, 76, 86, 81), (71, 72, 84, 83), (73, 74, 80, 79), (89, 88, 87, 90), (94, 93, 91, 92), (88, 89, 94, 92), (87, 88, 92, 91), (89, 90, 93, 94), (90, 87, 91, 93), (97, 96, 95, 98), (102, 99, 100, 101), (97, 98, 99, 102), (95, 96, 101, 100), (96, 97, 102, 101), (98, 95, 100, 99), (105, 104, 103, 106), (118, 114, 132, 134), (106, 103, 108, 123), (105, 106, 123, 124), (103, 104, 109, 108), (104, 105, 124, 109), (113, 126, 127, 117), (108, 109, 113, 112), (109, 124, 126, 113), (123, 108, 112, 125), (117, 127, 130, 121), (125, 112, 116, 128), (119, 122, 138, 137), (112, 113, 117, 116), (130, 129, 120, 121), (128, 116, 120, 129), (115, 119, 137, 133), (116, 117, 121, 120), (107, 110, 124, 123), (111, 107, 123, 125), (110, 114, 126, 124), (114, 118, 127, 126), (115, 111, 125, 128), (122, 119, 129, 130), (118, 122, 130, 127), (119, 115, 128, 129), (136, 135, 131, 132), (132, 131, 133, 134), (134, 133, 137, 138), (107, 111, 131, 135), (122, 118, 134, 138), (111, 115, 133, 131), (114, 110, 136, 132), (110, 107, 135, 136), (155, 0, 154, 156), (144, 5, 146, 147), (141, 9, 8, 7, 6, 5, 144), (149, 4, 3, 2, 1, 0, 155), (11, 10, 157, 158), (10, 160, 48, 157), (161, 11, 158, 45), (160, 161, 45, 48), (162, 159, 163, 164), (10, 11, 164, 163), (161, 160, 159, 162), (160, 10, 163, 159)])
me_cube.polygons.foreach_set('material_index', [0, 0, 0, 0, 0, 0, 0, 0, 0, 0, 0, 0, 1, 0, 0, 0, 0, 0, 0, 0, 0, 0, 0, 0, 0, 0, 0, 0, 0, 0, 0, 0, 1, 1, 1, 0, 0, 0, 0, 0, 0, 0, 0, 0, 0, 1, 0, 0, 0, 0, 0, 0, 0, 3, 0, 3, 3, 3, 3, 3, 3, 3, 3, 3, 3, 0, 0, 3, 3, 3, 3, 3, 3, 0, 0, 0, 3, 3, 3, 3, 3, 0, 4, 4, 4, 4, 4, 4, 4, 4, 4, 4, 4, 4, 4, 4, 4, 4, 4, 4, 4, 4, 4, 4, 4, 4, 4, 4, 4, 4, 4, 4, 4, 4, 1, 4, 4, 4, 4, 4, 4, 0, 0, 0, 0, 0, 0, 0, 0, 2, 1, 1, 1])
_uv = me_cube.uv_layers.new(name='UVMap')
_uv.uv.foreach_set('vector', [0.4167, 0.5, 0.3333, 0.5, 0.3333, 0.8508, 0.4167, 0.8508, 0.3333, 0.5, 0.25, 0.5, 0.25, 0.8508, 0.3333, 0.8508, 0.25, 0.5, 0.1667, 0.5, 0.1667, 0.8508, 0.25, 0.8508, 0.1667, 0.5, 0.08333, 0.5, 0.08333, 0.8508, 0.1667, 0.8508, 0.08333, 0.5, 0.01331, 0.5, 0.01331, 0.8508, 0.08333, 0.8508, 0.4167, 0.5, 0.3333, 0.5, 0.3333, 0.8508, 0.4167, 0.8508, 0.3333, 0.5, 0.25, 0.5, 0.25, 0.8508, 0.3333, 0.8508, 0.25, 0.5, 0.1667, 0.5, 0.1667, 0.8508, 0.25, 0.8508, 0.1667, 0.5, 0.08333, 0.5, 0.08333, 0.8508, 0.1667, 0.8508, 0.08333, 0.5, 0.01331, 0.5, 0.01331, 0.8508, 0.08333, 0.8508, 0.25, 0.625, 0.375, 0.625, 0.375, 0.6401, 0.3486, 0.6401, 0.3486, 0.7172, 0.375, 0.7172, 0.375, 0.75, 0.25, 0.75, 0.375, 0.625, 0.625, 0.625, 0.625, 0.75, 0.375, 0.75, 0.375, 0.7172, 0.4193, 0.7127, 0.4579, 0.6983, 0.472, 0.6786, 0.4579, 0.6589, 0.4193, 0.6445, 0.375, 0.6401, 0.4825, 0.4521, 0.4825, 0.4229, 0.4825, 0.4229, 0.4825, 0.4521, 0.375, 0.5625, 0.625, 0.5625, 0.625, 0.625, 0.375, 0.625, 0.25, 0.5625, 0.375, 0.5625, 0.375, 0.625, 0.25, 0.625, 0.625, 0.559, 0.625, 0.5035, 0.625, 0.5035, 0.625, 0.559, 0.625, 0.492, 0.625, 0.4926, 0.625, 0.4926, 0.625, 0.492, 0.75, 0.625, 0.6324, 0.625, 0.6324, 0.625, 0.75, 0.625, 0.25, 0.5, 0.375, 0.5, 0.375, 0.5144, 0.3486, 0.5144, 0.3486, 0.5577, 0.375, 0.5577, 0.375, 0.5625, 0.25, 0.5625, 0.375, 0.5, 0.625, 0.5, 0.625, 0.5625, 0.375, 0.5625, 0.375, 0.5577, 0.4193, 0.5552, 0.4579, 0.5471, 0.472, 0.536, 0.4579, 0.525, 0.4193, 0.5169, 0.375, 0.5144, 0.625, 0.375, 0.625, 0.5, 0.625, 0.492, 0.625, 0.375, 0.625, 0.5, 0.625, 0.5, 0.625, 0.4926, 0.625, 0.492, 0.75, 0.625, 0.625, 0.625, 0.6324, 0.625, 0.75, 0.625, 0.625, 0.625, 0.625, 0.625, 0.633, 0.625, 0.6324, 0.625, 0.625, 0.5625, 0.625, 0.5, 0.625, 0.5035, 0.625, 0.559, 0.625, 0.5, 0.625, 0.5, 0.625, 0.5039, 0.625, 0.5035, 0.625, 0.5, 0.625, 0.5625, 0.625, 0.5587, 0.625, 0.5039, 0.625, 0.5625, 0.625, 0.5625, 0.625, 0.559, 0.625, 0.5587, 0.625, 0.625, 0.625, 0.5625, 0.625, 0.5657, 0.625, 0.6217, 0.625, 0.5625, 0.625, 0.5625, 0.625, 0.5665, 0.625, 0.5657, 0.625, 0.5625, 0.625, 0.625, 0.625, 0.6208, 0.625, 0.5665, 0.625, 0.625, 0.625, 0.625, 0.625, 0.6217, 0.625, 0.6208, 0.75, 0.625, 0.6324, 0.625, 0.633, 0.625, 0.75, 0.625, 0.625, 0.559, 0.625, 0.5035, 0.625, 0.5039, 0.625, 0.5587, 0.625, 0.6217, 0.625, 0.5657, 0.625, 0.5665, 0.625, 0.6208, 0.625, 0.6217, 0.625, 0.5657, 0.625, 0.5657, 0.625, 0.6217, 0.625, 0.5587, 0.625, 0.559, 0.625, 0.559, 0.625, 0.5587, 0.6324, 0.625, 0.633, 0.625, 0.633, 0.625, 0.6324, 0.625, 0.625, 0.6208, 0.625, 0.6217, 0.625, 0.6217, 0.625, 0.6208, 0.625, 0.375, 0.625, 0.492, 0.625, 0.492, 0.625, 0.375, 0.625, 0.5035, 0.625, 0.5039, 0.625, 0.5039, 0.625, 0.5035, 0.625, 0.5657, 0.625, 0.5665, 0.625, 0.5665, 0.625, 0.5657, 0.625, 0.5039, 0.625, 0.5587, 0.625, 0.5587, 0.625, 0.5039, 0.625, 0.5665, 0.625, 0.6208, 0.625, 0.6208, 0.625, 0.5665, 0.633, 0.625, 0.75, 0.625, 0.75, 0.625, 0.633, 0.625, 0.625, 0.4926, 0.625, 0.375, 0.625, 0.375, 0.625, 0.492, 0.625, 0.625, 0.75, 0.625, 0.75, 0.625, 0.633, 0.625, 0.625, 0.5, 0.625, 0.375, 0.625, 0.375, 0.625, 0.4926, 0.625, 0.4926, 0.625, 0.375, 0.625, 0.375, 0.625, 0.4926, 0.625, 0.5, 0.75, 0.5, 0.75, 0.5625, 0.625, 0.5625, 0.625, 0.5625, 0.75, 0.5625, 0.75, 0.625, 0.625, 0.625, 0.375, 0.75, 0.625, 0.75, 0.625, 0.875, 0.375, 0.875, 0.625, 0.625, 0.75, 0.625, 0.75, 0.75, 0.625, 0.75, 0.375, 0.875, 0.375, 0.8243, 0.375, 0.8243, 0.375, 0.875, 0.375, 0.8243, 0.375, 0.875, 0.625, 0.875, 0.625, 0.8243, 0.625, 0.75, 0.625, 0.8007, 0.625, 0.8007, 0.625, 0.75, 0.375, 0.75, 0.625, 0.75, 0.625, 0.75, 0.375, 0.75, 0.625, 0.875, 0.375, 0.875, 0.375, 0.875, 0.625, 0.875, 0.375, 0.75, 0.625, 0.75, 0.625, 0.8007, 0.375, 0.8007, 0.625, 0.8243, 0.625, 0.875, 0.625, 0.875, 0.625, 0.8243, 0.375, 0.8243, 0.625, 0.8243, 0.625, 0.875, 0.375, 0.875, 0.375, 0.8007, 0.375, 0.75, 0.375, 0.75, 0.375, 0.8007, 0.375, 0.8007, 0.375, 0.8007, 0.375, 0.8007, 0.375, 0.8007, 0.375, 0.8243, 0.375, 0.8243, 0.375, 0.8243, 0.375, 0.8243, 0.375, 0.8007, 0.625, 0.8007, 0.625, 0.8007, 0.375, 0.8007, 0.375, 0.8243, 0.625, 0.8243, 0.625, 0.8007, 0.375, 0.8007, 0.375, 0.75, 0.375, 0.8007, 0.625, 0.8007, 0.625, 0.75, 0.625, 0.8243, 0.625, 0.8243, 0.625, 0.8007, 0.625, 0.8007, 0.375, 0.8007, 0.375, 0.8007, 0.375, 0.8243, 0.375, 0.8243, 0.625, 0.8243, 0.375, 0.8243, 0.375, 0.8007, 0.625, 0.8007, 0.625, 0.8007, 0.625, 0.8007, 0.625, 0.8007, 0.625, 0.8007, 0.625, 0.8243, 0.625, 0.8243, 0.625, 0.8243, 0.625, 0.8243, 0.625, 0.8243, 0.375, 0.8243, 0.375, 0.8243, 0.625, 0.8243, 0.375, 0.8243, 0.375, 0.8007, 0.375, 0.8007, 0.375, 0.8243, 0.625, 0.8007, 0.625, 0.8243, 0.625, 0.8243, 0.625, 0.8007, 0.4021, 0.375, 0.4021, 0.5, 0.4511, 0.5, 0.4511, 0.375, 0.4021, 0.375, 0.4511, 0.375, 0.4511, 0.5, 0.4021, 0.5, 0.4021, 0.5, 0.4021, 0.375, 0.4021, 0.375, 0.4021, 0.5, 0.4511, 0.5, 0.4021, 0.5, 0.4021, 0.5, 0.4511, 0.5, 0.4021, 0.375, 0.4511, 0.375, 0.4511, 0.375, 0.4021, 0.375, 0.4511, 0.375, 0.4511, 0.5, 0.4511, 0.5, 0.4511, 0.375, 0.375, 0.5625, 0.375, 0.625, 0.625, 0.625, 0.625, 0.5625, 0.375, 0.5625, 0.625, 0.5625, 0.625, 0.625, 0.375, 0.625, 0.375, 0.5625, 0.625, 0.5625, 0.625, 0.5625, 0.375, 0.5625, 0.625, 0.625, 0.375, 0.625, 0.375, 0.625, 0.625, 0.625, 0.375, 0.625, 0.375, 0.5625, 0.375, 0.5625, 0.375, 0.625, 0.625, 0.5625, 0.625, 0.625, 0.625, 0.625, 0.625, 0.5625, 0.375, 0.5625, 0.375, 0.625, 0.625, 0.625, 0.625, 0.5625, 0.4064, 0.5625, 0.3998, 0.5625, 0.3998, 0.5625, 0.4064, 0.5625, 0.625, 0.5625, 0.625, 0.625, 0.625, 0.625, 0.625, 0.5625, 0.375, 0.5625, 0.625, 0.5625, 0.625, 0.5625, 0.375, 0.5625, 0.625, 0.625, 0.375, 0.625, 0.375, 0.625, 0.625, 0.625, 0.375, 0.625, 0.375, 0.5625, 0.375, 0.5625, 0.375, 0.625, 0.375, 0.625, 0.375, 0.5625, 0.375, 0.5625, 0.375, 0.625, 0.625, 0.625, 0.375, 0.625, 0.375, 0.625, 0.625, 0.625, 0.375, 0.625, 0.375, 0.5625, 0.375, 0.5625, 0.375, 0.625, 0.625, 0.5625, 0.625, 0.625, 0.625, 0.625, 0.625, 0.5625, 0.375, 0.625, 0.375, 0.5625, 0.375, 0.5625, 0.375, 0.625, 0.625, 0.5625, 0.625, 0.625, 0.625, 0.625, 0.625, 0.5625, 0.5881, 0.5625, 0.4119, 0.5625, 0.4119, 0.5625, 0.5881, 0.5625, 0.625, 0.625, 0.375, 0.625, 0.375, 0.625, 0.625, 0.625, 0.375, 0.5625, 0.625, 0.5625, 0.625, 0.625, 0.375, 0.625, 0.625, 0.5625, 0.625, 0.625, 0.625, 0.625, 0.625, 0.5625, 0.5936, 0.5625, 0.5881, 0.5625, 0.5881, 0.5625, 0.5936, 0.5625, 0.625, 0.625, 0.375, 0.625, 0.375, 0.625, 0.625, 0.625, 0.5725, 0.5625, 0.4056, 0.5625, 0.375, 0.5625, 0.625, 0.5625, 0.6002, 0.5625, 0.5725, 0.5625, 0.625, 0.5625, 0.625, 0.5625, 0.4056, 0.5625, 0.3998, 0.5625, 0.375, 0.5625, 0.375, 0.5625, 0.3998, 0.5625, 0.4064, 0.5625, 0.375, 0.5625, 0.375, 0.5625, 0.5936, 0.5625, 0.6002, 0.5625, 0.625, 0.5625, 0.625, 0.5625, 0.4119, 0.5625, 0.5881, 0.5625, 0.625, 0.5625, 0.375, 0.5625, 0.4064, 0.5625, 0.4119, 0.5625, 0.375, 0.5625, 0.375, 0.5625, 0.5881, 0.5625, 0.5936, 0.5625, 0.625, 0.5625, 0.625, 0.5625, 0.4056, 0.5625, 0.5725, 0.5625, 0.6002, 0.5625, 0.3998, 0.5625, 0.3998, 0.5625, 0.6002, 0.5625, 0.5936, 0.5625, 0.4064, 0.5625, 0.4064, 0.5625, 0.5936, 0.5625, 0.5881, 0.5625, 0.4119, 0.5625, 0.5725, 0.5625, 0.6002, 0.5625, 0.6002, 0.5625, 0.5725, 0.5625, 0.4119, 0.5625, 0.4064, 0.5625, 0.4064, 0.5625, 0.4119, 0.5625, 0.6002, 0.5625, 0.5936, 0.5625, 0.5936, 0.5625, 0.6002, 0.5625, 0.3998, 0.5625, 0.4056, 0.5625, 0.4056, 0.5625, 0.3998, 0.5625, 0.4056, 0.5625, 0.5725, 0.5625, 0.5725, 0.5625, 0.4056, 0.5625, 0.4867, 0.5, 0.4167, 0.5, 0.4167, 0.8508, 0.4867, 0.8508, 0.4867, 0.5, 0.4167, 0.5, 0.4167, 0.8508, 0.4867, 0.8508, 0.7308, 0.4849, 0.63, 0.4578, 0.5422, 0.37, 0.51, 0.25, 0.5422, 0.13, 0.63, 0.04215, 0.7308, 0.01514, 0.7308, 0.4849, 0.63, 0.4578, 0.5422, 0.37, 0.51, 0.25, 0.5422, 0.13, 0.63, 0.04215, 0.7308, 0.01514, 0.4825, 0.4521, 0.5175, 0.4521, 0.625, 0.5, 0.375, 0.5, 0.5175, 0.4521, 0.5175, 0.4229, 0.625, 0.375, 0.625, 0.5, 0.4825, 0.4229, 0.4825, 0.4521, 0.375, 0.5, 0.375, 0.375, 0.5175, 0.4229, 0.4825, 0.4229, 0.375, 0.375, 0.625, 0.375, 0.4825, 0.4229, 0.5175, 0.4229, 0.5175, 0.4521, 0.4825, 0.4521, 0.5175, 0.4521, 0.4825, 0.4521, 0.4825, 0.4521, 0.5175, 0.4521, 0.4825, 0.4229, 0.5175, 0.4229, 0.5175, 0.4229, 0.4825, 0.4229, 0.5175, 0.4229, 0.5175, 0.4521, 0.5175, 0.4521, 0.5175, 0.4229])
me_cube.materials.append(mat_material_001)
me_cube.materials.append(mat_material_004)
me_cube.materials.append(mat_material_005)
me_cube.materials.append(mat_material_002)
me_cube.materials.append(mat_material_003)
me_cube.use_remesh_preserve_volume = False
me_cube.use_remesh_preserve_attributes = False
me_cube.use_mirror_vertex_groups = False
me_cube.update()
me_cylinder_002 = bpy.data.meshes.new('Cylinder.002')
me_cylinder_002.from_pydata([(0.0, 0.04, -0.04), (1.412e-10, 0.03125, 0.04), (0.02828, 0.02828, -0.04), (0.02209, 0.02209, 0.04), (0.04, -1.748e-09, -0.04), (0.03125, -1.466e-09, 0.04), (0.02828, -0.02828, -0.04), (0.02209, -0.02209, 0.04), (-3.497e-09, -0.04, -0.04), (-2.509e-09, -0.03125, 0.04), (-0.02828, -0.02828, -0.04), (-0.02209, -0.02209, 0.04), (-0.04, 4.77e-10, -0.04), (-0.03125, 6.182e-10, 0.04), (-0.02828, 0.02828, -0.04), (-0.02209, 0.02209, 0.04), (0.02828, 0.02828, 0.04), (0.0, 0.04, 0.04), (0.04, -1.748e-09, 0.04), (0.02828, -0.02828, 0.04), (-3.497e-09, -0.04, 0.04), (-0.02828, -0.02828, 0.04), (-0.04, 4.77e-10, 0.04), (-0.02828, 0.02828, 0.04), (0.02209, 0.02209, 0.03168), (1.412e-10, 0.03125, 0.03168), (0.03125, -1.83e-09, 0.03168), (0.02209, -0.02209, 0.03168), (-2.509e-09, -0.03125, 0.03168), (-0.02209, -0.02209, 0.03168), (-0.03125, 2.547e-10, 0.03168), (-0.02209, 0.02209, 0.03168)], [], [(0, 17, 16, 2), (2, 16, 18, 4), (4, 18, 19, 6), (6, 19, 20, 8), (8, 20, 21, 10), (10, 21, 22, 12), (9, 7, 27, 28), (12, 22, 23, 14), (14, 23, 17, 0), (0, 2, 4, 6, 8, 10, 12, 14), (1, 3, 16, 17), (3, 5, 18, 16), (5, 7, 19, 18), (7, 9, 20, 19), (9, 11, 21, 20), (11, 13, 22, 21), (13, 15, 23, 22), (15, 1, 17, 23), (24, 25, 31, 30, 29, 28, 27, 26), (5, 3, 24, 26), (15, 13, 30, 31), (11, 9, 28, 29), (7, 5, 26, 27), (3, 1, 25, 24), (1, 15, 31, 25), (13, 11, 29, 30)])
me_cylinder_002.polygons.foreach_set('material_index', [0, 0, 0, 0, 0, 0, 0, 0, 0, 0, 0, 0, 0, 0, 0, 0, 0, 0, 1, 0, 0, 0, 0, 0, 0, 0])
_uv = me_cylinder_002.uv_layers.new(name='UVMap')
_uv.uv.foreach_set('vector', [1.0, 0.5, 1.0, 1.0, 0.875, 1.0, 0.875, 0.5, 0.875, 0.5, 0.875, 1.0, 0.75, 1.0, 0.75, 0.5, 0.75, 0.5, 0.75, 1.0, 0.625, 1.0, 0.625, 0.5, 0.625, 0.5, 0.625, 1.0, 0.5, 1.0, 0.5, 0.5, 0.5, 0.5, 0.5, 1.0, 0.375, 1.0, 0.375, 0.5, 0.375, 0.5, 0.375, 1.0, 0.25, 1.0, 0.25, 0.5, 0.25, 0.06253, 0.3826, 0.1174, 0.3826, 0.1174, 0.25, 0.06253, 0.25, 0.5, 0.25, 1.0, 0.125, 1.0, 0.125, 0.5, 0.125, 0.5, 0.125, 1.0, 0.0, 1.0, 0.0, 0.5, 0.75, 0.49, 0.9197, 0.4197, 0.99, 0.25, 0.9197, 0.08029, 0.75, 0.01, 0.5803, 0.08029, 0.51, 0.25, 0.5803, 0.4197, 0.25, 0.4375, 0.3826, 0.3826, 0.4197, 0.4197, 0.25, 0.49, 0.3826, 0.3826, 0.4375, 0.25, 0.49, 0.25, 0.4197, 0.4197, 0.4375, 0.25, 0.3826, 0.1174, 0.4197, 0.08029, 0.49, 0.25, 0.3826, 0.1174, 0.25, 0.06253, 0.25, 0.01, 0.4197, 0.08029, 0.25, 0.06253, 0.1174, 0.1174, 0.08029, 0.08029, 0.25, 0.01, 0.1174, 0.1174, 0.06253, 0.25, 0.01, 0.25, 0.08029, 0.08029, 0.06253, 0.25, 0.1174, 0.3826, 0.08029, 0.4197, 0.01, 0.25, 0.1174, 0.3826, 0.25, 0.4375, 0.25, 0.49, 0.08029, 0.4197, 0.3826, 0.3826, 0.25, 0.4375, 0.1174, 0.3826, 0.06253, 0.25, 0.1174, 0.1174, 0.25, 0.06253, 0.3826, 0.1174, 0.4375, 0.25, 0.4375, 0.25, 0.3826, 0.3826, 0.3826, 0.3826, 0.4375, 0.25, 0.1174, 0.3826, 0.06253, 0.25, 0.06253, 0.25, 0.1174, 0.3826, 0.1174, 0.1174, 0.25, 0.06253, 0.25, 0.06253, 0.1174, 0.1174, 0.3826, 0.1174, 0.4375, 0.25, 0.4375, 0.25, 0.3826, 0.1174, 0.3826, 0.3826, 0.25, 0.4375, 0.25, 0.4375, 0.3826, 0.3826, 0.25, 0.4375, 0.1174, 0.3826, 0.1174, 0.3826, 0.25, 0.4375, 0.06253, 0.25, 0.1174, 0.1174, 0.1174, 0.1174, 0.06253, 0.25])
me_cylinder_002.materials.append(mat_material_003)
me_cylinder_002.materials.append(mat_material_005)
me_cylinder_002.use_remesh_fix_poles = True
me_cylinder_002.use_remesh_preserve_attributes = False
me_cylinder_002.use_mirror_vertex_groups = False
me_cylinder_002.update()

# ---- objects
ob_light = bpy.data.objects.new('Light', light_light)
ob_camera = bpy.data.objects.new('Camera', cam_camera)
ob_wheels = bpy.data.objects.new('Wheels', me_cylinder)
ob_body = bpy.data.objects.new('Body', me_cube)
ob_front_light = bpy.data.objects.new('Front Light', me_cylinder_002)

# ---- transforms, parenting, visibility, modifiers, constraints
ob_light.location = (4.076, 1.005, 5.904)
ob_light.rotation_euler = (0.6503, 0.05522, 1.866)
ob_light.lock_rotations_4d = False
ob_light.empty_display_type = 'ARROWS'
ob_light.color = (0.0, 0.0, 0.0, 0.0)
ob_light.lineart.crease_threshold = 0.0
ob_camera.location = (3.085, -2.128, 1.63)
ob_camera.rotation_euler = (1.152, 6.69e-07, 0.9704)
ob_camera.scale = (1.0, 1.0, 1.0)
ob_camera.lock_rotations_4d = False
ob_camera.empty_display_type = 'ARROWS'
ob_camera.color = (0.0, 0.0, 0.0, 0.0)
ob_camera.display_type = 'WIRE'
ob_camera.lineart.crease_threshold = 0.0
ob_wheels.location = (0.25, -0.25, -0.14)
ob_wheels.rotation_euler = (0.0, 1.571, 0.0)
ob_wheels.lineart.crease_threshold = 0.0
_m = ob_wheels.modifiers.new('Mirror', 'MIRROR')
_m.mirror_object = ob_body
_m = ob_wheels.modifiers.new('Auto Smooth', 'NODES')
_m.node_group = ng_auto_smooth
_gi = [s.identifier for s in ng_auto_smooth.interface.items_tree if s.item_type == 'SOCKET' and s.in_out == 'INPUT']
_m[_gi[1]] = 0.5236  # Angle
ob_body.location = (0.0, 0.0, 0.0)
ob_body.lock_rotations_4d = False
ob_body.empty_display_type = 'ARROWS'
ob_body.lineart.crease_threshold = 0.0
_m = ob_body.modifiers.new('Mirror', 'MIRROR')
_m = ob_body.modifiers.new('Auto Smooth', 'NODES')
_m.node_group = ng_auto_smooth
_gi = [s.identifier for s in ng_auto_smooth.interface.items_tree if s.item_type == 'SOCKET' and s.in_out == 'INPUT']
_m[_gi[1]] = 0.5236  # Angle
ob_front_light.location = (0.19, -0.41, 0.04)
ob_front_light.rotation_euler = (1.571, 0.0, 0.0)
ob_front_light.lineart.crease_threshold = 0.0
_m = ob_front_light.modifiers.new('Mirror', 'MIRROR')
_m.mirror_object = ob_body

# ---- collection membership
col_collection.objects.link(ob_light)
col_collection.objects.link(ob_camera)
col_car.objects.link(ob_wheels)
col_car.objects.link(ob_body)
col_car.objects.link(ob_front_light)

# ---- scene / render settings (as saved in the file)
scene.camera = ob_camera
scene.frame_start = 1; scene.frame_end = 250; scene.frame_set(1)
scene.render.engine = 'BLENDER_EEVEE_NEXT'
scene.cycles.use_denoising = False
scene.cycles.samples = 128
scene.cycles.sampling_pattern = 'TABULATED_SOBOL'
scene.cycles.use_adaptive_sampling = False
scene.cycles.use_light_tree = False
scene.eevee.use_gtao = True
scene.view_settings.view_transform = 'Filmic'
bpy.context.view_layer.update()

